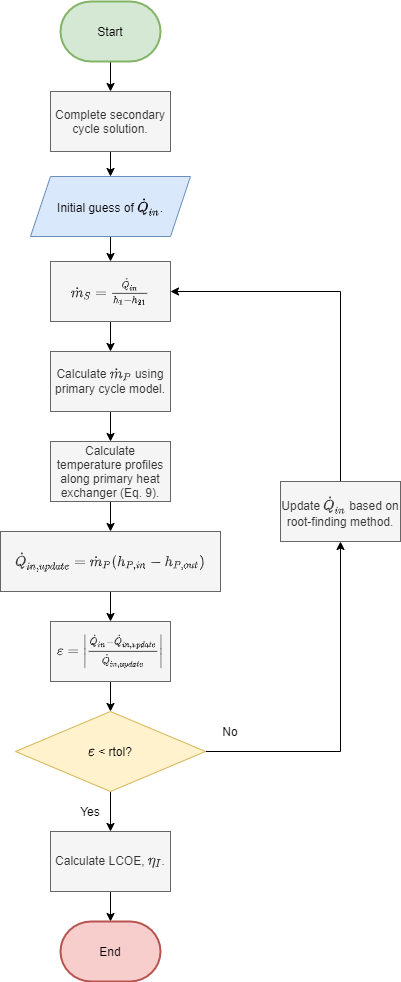

The diagram above was exported from draw.io. Its source (the exported page's mxGraphModel, read from the mxfile embedded in the PNG):
<mxGraphModel dx="1038" dy="547" grid="1" gridSize="10" guides="1" tooltips="1" connect="1" arrows="1" fold="1" page="1" pageScale="1" pageWidth="850" pageHeight="1100" math="1" shadow="0">
  <root>
    <mxCell id="0" />
    <mxCell id="1" parent="0" />
    <mxCell id="M5BC113eNdEx5-OLPX42-14" style="edgeStyle=orthogonalEdgeStyle;rounded=0;orthogonalLoop=1;jettySize=auto;html=1;exitX=0.5;exitY=1;exitDx=0;exitDy=0;exitPerimeter=0;entryX=0.5;entryY=0;entryDx=0;entryDy=0;" edge="1" parent="1" source="M5BC113eNdEx5-OLPX42-1" target="M5BC113eNdEx5-OLPX42-2">
      <mxGeometry relative="1" as="geometry" />
    </mxCell>
    <mxCell id="M5BC113eNdEx5-OLPX42-1" value="Start" style="strokeWidth=2;html=1;shape=mxgraph.flowchart.terminator;whiteSpace=wrap;fillColor=#d5e8d4;strokeColor=#82b366;" vertex="1" parent="1">
      <mxGeometry x="120" y="40" width="100" height="60" as="geometry" />
    </mxCell>
    <mxCell id="M5BC113eNdEx5-OLPX42-15" style="edgeStyle=orthogonalEdgeStyle;rounded=0;orthogonalLoop=1;jettySize=auto;html=1;exitX=0.5;exitY=1;exitDx=0;exitDy=0;entryX=0.5;entryY=0;entryDx=0;entryDy=0;" edge="1" parent="1" source="M5BC113eNdEx5-OLPX42-2" target="M5BC113eNdEx5-OLPX42-3">
      <mxGeometry relative="1" as="geometry" />
    </mxCell>
    <mxCell id="M5BC113eNdEx5-OLPX42-2" value="Complete secondary cycle solution." style="rounded=0;whiteSpace=wrap;html=1;fillColor=#f5f5f5;strokeColor=#666666;fontColor=#333333;" vertex="1" parent="1">
      <mxGeometry x="110" y="130" width="120" height="60" as="geometry" />
    </mxCell>
    <mxCell id="M5BC113eNdEx5-OLPX42-16" style="edgeStyle=orthogonalEdgeStyle;rounded=0;orthogonalLoop=1;jettySize=auto;html=1;exitX=0.5;exitY=1;exitDx=0;exitDy=0;entryX=0.5;entryY=0;entryDx=0;entryDy=0;" edge="1" parent="1" source="M5BC113eNdEx5-OLPX42-3" target="M5BC113eNdEx5-OLPX42-4">
      <mxGeometry relative="1" as="geometry" />
    </mxCell>
    <mxCell id="M5BC113eNdEx5-OLPX42-3" value="Initial guess of \(\dot{Q}_{in}\)." style="shape=parallelogram;perimeter=parallelogramPerimeter;whiteSpace=wrap;html=1;fixedSize=1;fillColor=#dae8fc;strokeColor=#6c8ebf;" vertex="1" parent="1">
      <mxGeometry x="90" y="215" width="160" height="60" as="geometry" />
    </mxCell>
    <mxCell id="M5BC113eNdEx5-OLPX42-17" style="edgeStyle=orthogonalEdgeStyle;rounded=0;orthogonalLoop=1;jettySize=auto;html=1;exitX=0.5;exitY=1;exitDx=0;exitDy=0;" edge="1" parent="1" source="M5BC113eNdEx5-OLPX42-4" target="M5BC113eNdEx5-OLPX42-5">
      <mxGeometry relative="1" as="geometry" />
    </mxCell>
    <mxCell id="M5BC113eNdEx5-OLPX42-4" value="\(\dot{m}_S = \frac{\dot{Q}_{in}}{h_{1} - h_{21}}\)" style="rounded=0;whiteSpace=wrap;html=1;fillColor=#f5f5f5;strokeColor=#666666;fontColor=#333333;" vertex="1" parent="1">
      <mxGeometry x="110" y="300" width="120" height="60" as="geometry" />
    </mxCell>
    <mxCell id="M5BC113eNdEx5-OLPX42-18" style="edgeStyle=orthogonalEdgeStyle;rounded=0;orthogonalLoop=1;jettySize=auto;html=1;exitX=0.5;exitY=1;exitDx=0;exitDy=0;entryX=0.5;entryY=0;entryDx=0;entryDy=0;" edge="1" parent="1" source="M5BC113eNdEx5-OLPX42-5" target="M5BC113eNdEx5-OLPX42-6">
      <mxGeometry relative="1" as="geometry" />
    </mxCell>
    <mxCell id="M5BC113eNdEx5-OLPX42-5" value="Calculate \(\dot{m}_P\) using primary cycle model." style="rounded=0;whiteSpace=wrap;html=1;fillColor=#f5f5f5;strokeColor=#666666;fontColor=#333333;" vertex="1" parent="1">
      <mxGeometry x="110" y="390" width="120" height="60" as="geometry" />
    </mxCell>
    <mxCell id="M5BC113eNdEx5-OLPX42-19" style="edgeStyle=orthogonalEdgeStyle;rounded=0;orthogonalLoop=1;jettySize=auto;html=1;exitX=0.5;exitY=1;exitDx=0;exitDy=0;entryX=0.5;entryY=0;entryDx=0;entryDy=0;" edge="1" parent="1" source="M5BC113eNdEx5-OLPX42-6" target="M5BC113eNdEx5-OLPX42-7">
      <mxGeometry relative="1" as="geometry" />
    </mxCell>
    <mxCell id="M5BC113eNdEx5-OLPX42-6" value="Calculate temperature profiles along primary heat exchanger (Eq. 9)." style="rounded=0;whiteSpace=wrap;html=1;fillColor=#f5f5f5;strokeColor=#666666;fontColor=#333333;" vertex="1" parent="1">
      <mxGeometry x="110" y="480" width="120" height="60" as="geometry" />
    </mxCell>
    <mxCell id="M5BC113eNdEx5-OLPX42-20" style="edgeStyle=orthogonalEdgeStyle;rounded=0;orthogonalLoop=1;jettySize=auto;html=1;exitX=0.5;exitY=1;exitDx=0;exitDy=0;entryX=0.5;entryY=0;entryDx=0;entryDy=0;" edge="1" parent="1" source="M5BC113eNdEx5-OLPX42-7" target="M5BC113eNdEx5-OLPX42-9">
      <mxGeometry relative="1" as="geometry" />
    </mxCell>
    <mxCell id="M5BC113eNdEx5-OLPX42-7" value="\(\dot{Q}_{in,update} = \dot{m}_{P} (h_{P,in} - h_{P,out})\)" style="rounded=0;whiteSpace=wrap;html=1;fillColor=#f5f5f5;strokeColor=#666666;fontColor=#333333;" vertex="1" parent="1">
      <mxGeometry x="60" y="570" width="220" height="60" as="geometry" />
    </mxCell>
    <mxCell id="M5BC113eNdEx5-OLPX42-12" style="edgeStyle=orthogonalEdgeStyle;rounded=0;orthogonalLoop=1;jettySize=auto;html=1;exitX=0.5;exitY=0;exitDx=0;exitDy=0;entryX=1;entryY=0.5;entryDx=0;entryDy=0;" edge="1" parent="1" source="M5BC113eNdEx5-OLPX42-8" target="M5BC113eNdEx5-OLPX42-4">
      <mxGeometry relative="1" as="geometry" />
    </mxCell>
    <mxCell id="M5BC113eNdEx5-OLPX42-8" value="Update \(\dot{Q}_{in}\) based on root-finding method." style="rounded=0;whiteSpace=wrap;html=1;fillColor=#f5f5f5;strokeColor=#666666;fontColor=#333333;" vertex="1" parent="1">
      <mxGeometry x="340" y="520" width="120" height="60" as="geometry" />
    </mxCell>
    <mxCell id="M5BC113eNdEx5-OLPX42-21" style="edgeStyle=orthogonalEdgeStyle;rounded=0;orthogonalLoop=1;jettySize=auto;html=1;exitX=0.5;exitY=1;exitDx=0;exitDy=0;entryX=0.5;entryY=0;entryDx=0;entryDy=0;" edge="1" parent="1" source="M5BC113eNdEx5-OLPX42-9" target="M5BC113eNdEx5-OLPX42-10">
      <mxGeometry relative="1" as="geometry" />
    </mxCell>
    <mxCell id="M5BC113eNdEx5-OLPX42-9" value="\(\varepsilon = \left|\frac{\dot{Q}_{in} - \dot{Q}_{in,update}}{\dot{Q}_{in,update}}\right|\)" style="rounded=0;whiteSpace=wrap;html=1;fillColor=#f5f5f5;strokeColor=#666666;fontColor=#333333;" vertex="1" parent="1">
      <mxGeometry x="110" y="660" width="120" height="60" as="geometry" />
    </mxCell>
    <mxCell id="M5BC113eNdEx5-OLPX42-11" style="edgeStyle=orthogonalEdgeStyle;rounded=0;orthogonalLoop=1;jettySize=auto;html=1;exitX=1;exitY=0.5;exitDx=0;exitDy=0;entryX=0.5;entryY=1;entryDx=0;entryDy=0;" edge="1" parent="1" source="M5BC113eNdEx5-OLPX42-10" target="M5BC113eNdEx5-OLPX42-8">
      <mxGeometry relative="1" as="geometry" />
    </mxCell>
    <mxCell id="M5BC113eNdEx5-OLPX42-23" style="edgeStyle=orthogonalEdgeStyle;rounded=0;orthogonalLoop=1;jettySize=auto;html=1;exitX=0.5;exitY=1;exitDx=0;exitDy=0;" edge="1" parent="1" source="M5BC113eNdEx5-OLPX42-10" target="M5BC113eNdEx5-OLPX42-22">
      <mxGeometry relative="1" as="geometry" />
    </mxCell>
    <mxCell id="M5BC113eNdEx5-OLPX42-10" value="\(\varepsilon\) &amp;lt; rtol?" style="rhombus;whiteSpace=wrap;html=1;fillColor=#fff2cc;strokeColor=#d6b656;" vertex="1" parent="1">
      <mxGeometry x="75" y="750" width="190" height="80" as="geometry" />
    </mxCell>
    <mxCell id="M5BC113eNdEx5-OLPX42-25" style="edgeStyle=orthogonalEdgeStyle;rounded=0;orthogonalLoop=1;jettySize=auto;html=1;exitX=0.5;exitY=1;exitDx=0;exitDy=0;entryX=0.5;entryY=0;entryDx=0;entryDy=0;entryPerimeter=0;" edge="1" parent="1" source="M5BC113eNdEx5-OLPX42-22" target="M5BC113eNdEx5-OLPX42-24">
      <mxGeometry relative="1" as="geometry" />
    </mxCell>
    <mxCell id="M5BC113eNdEx5-OLPX42-22" value="Calculate LCOE, \(\eta_{I}\)." style="rounded=0;whiteSpace=wrap;html=1;fillColor=#f5f5f5;strokeColor=#666666;fontColor=#333333;" vertex="1" parent="1">
      <mxGeometry x="110" y="870" width="120" height="60" as="geometry" />
    </mxCell>
    <mxCell id="M5BC113eNdEx5-OLPX42-24" value="End" style="strokeWidth=2;html=1;shape=mxgraph.flowchart.terminator;whiteSpace=wrap;fillColor=#f8cecc;strokeColor=#b85450;" vertex="1" parent="1">
      <mxGeometry x="120" y="960" width="100" height="60" as="geometry" />
    </mxCell>
    <mxCell id="M5BC113eNdEx5-OLPX42-26" value="No" style="text;html=1;strokeColor=none;fillColor=none;align=center;verticalAlign=middle;whiteSpace=wrap;rounded=0;" vertex="1" parent="1">
      <mxGeometry x="270" y="760" width="40" height="20" as="geometry" />
    </mxCell>
    <mxCell id="M5BC113eNdEx5-OLPX42-27" value="Yes" style="text;html=1;strokeColor=none;fillColor=none;align=center;verticalAlign=middle;whiteSpace=wrap;rounded=0;" vertex="1" parent="1">
      <mxGeometry x="130" y="840" width="40" height="20" as="geometry" />
    </mxCell>
  </root>
</mxGraphModel>